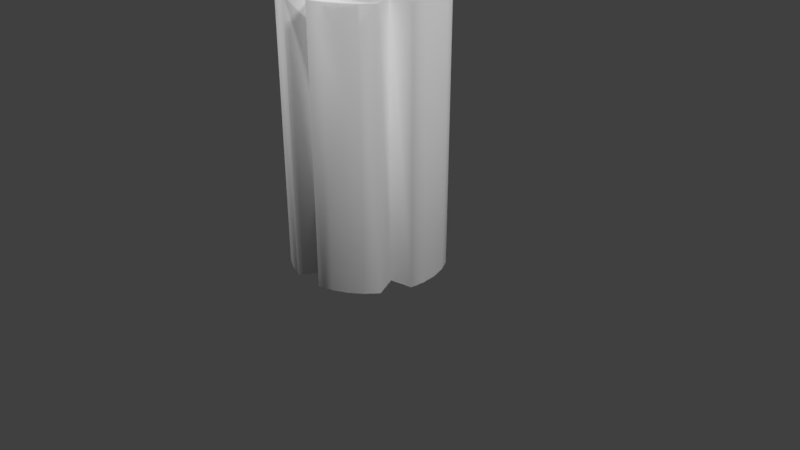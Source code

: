 # Source: ComTower.blend  (saved by Blender 2.78.0; exported with 4.5.12 LTS)
import bpy
from mathutils import Matrix  # noqa: F401  (used for matrix-valued properties, if any)

bpy.ops.wm.read_factory_settings(use_empty=True)
scene = bpy.context.scene
scene.name = 'Scene'

# ---- collections
col_collection_1 = bpy.data.collections.new('Collection 1'); scene.collection.children.link(col_collection_1)

# ---- materials (node trees are filled in below, after node groups)
mat_comtowerwindows = bpy.data.materials.new('ComTowerWindows')
mat_comtowerwindows.alpha_threshold = 0.0
mat_comtowerwindows.use_transparent_shadow = False
mat_comtowerwindows.roughness = 0.5
mat_comtowerconcrete = bpy.data.materials.new('ComTowerConcrete')
mat_comtowerconcrete.alpha_threshold = 0.0
mat_comtowerconcrete.use_transparent_shadow = False
mat_comtowerconcrete.roughness = 0.5

# ---- material node trees

# ---- world
world_world = bpy.data.worlds.new('World'); scene.world = world_world
world_world.color = (0.05088, 0.05088, 0.05088)
world_world.use_sun_shadow = False
world_world.sun_shadow_jitter_overblur = 0.0
world_world.cycles.sampling_method = 'MANUAL'

# ---- cameras
cam_camera = bpy.data.cameras.new('Camera')
cam_camera.clip_end = 100.0
cam_camera.lens = 35.0
cam_camera.sensor_width = 32.0
cam_camera.sensor_height = 18.0
cam_camera.ortho_scale = 7.314
cam_camera.dof.focus_distance = 0.0
cam_camera.dof.aperture_fstop = 128.0

# ---- lights
light_sun_002 = bpy.data.lights.new('Sun.002', 'SUN')
light_sun_002.transmission_factor = 0.0
light_sun_002.angle = 0.1993
light_sun_002.energy = 1.0
light_sun_002.shadow_buffer_clip_start = 0.5
light_sun_002.shadow_soft_size = 0.1
light_sun_002.shadow_cascade_max_distance = 1000.0
light_sun_001 = bpy.data.lights.new('Sun.001', 'SUN')
light_sun_001.transmission_factor = 0.0
light_sun_001.angle = 0.1993
light_sun_001.energy = 1.0
light_sun_001.shadow_buffer_clip_start = 0.5
light_sun_001.shadow_soft_size = 0.1
light_sun_001.shadow_cascade_max_distance = 1000.0
light_sun = bpy.data.lights.new('Sun', 'SUN')
light_sun.transmission_factor = 0.0
light_sun.angle = 0.1993
light_sun.energy = 1.0
light_sun.shadow_buffer_clip_start = 0.5
light_sun.shadow_soft_size = 0.1
light_sun.shadow_cascade_max_distance = 1000.0

# ---- meshes
me_circle_006 = bpy.data.meshes.new('Circle.006')
me_circle_006.from_pydata([(0.0, 1.0, 0.0), (-0.7071, 0.7071, 0.0), (-1.0, -4.371e-08, 0.0), (-0.7071, -0.7071, 0.0), (8.742e-08, -1.0, 0.0), (0.7071, -0.7071, 0.0), (1.0, 1.192e-08, 0.0), (0.7071, 0.7071, 0.0), (-28.89, 48.36, 291.7), (-29.6, 48.06, 291.7), (-29.89, 47.36, 291.7), (-29.6, 46.65, 291.7), (-28.89, 46.36, 291.7), (-28.18, 46.65, 291.7), (-27.89, 47.36, 291.7), (-28.18, 48.06, 291.7)], [], [(4, 5, 13, 12), (2, 3, 11, 10), (0, 1, 9, 8), (7, 0, 8, 15), (5, 6, 14, 13), (3, 4, 12, 11), (1, 2, 10, 9), (6, 7, 15, 14)])
me_circle_006.use_remesh_preserve_volume = False
me_circle_006.use_remesh_preserve_attributes = False
me_circle_006.use_mirror_vertex_groups = False
me_circle_006.update()
me_circle_005 = bpy.data.meshes.new('Circle.005')
me_circle_005.from_pydata([(0.0, 1.0, 0.0), (-0.7071, 0.7071, 0.0), (-1.0, -4.371e-08, 0.0), (-0.7071, -0.7071, 0.0), (8.742e-08, -1.0, 0.0), (0.7071, -0.7071, 0.0), (1.0, 1.192e-08, 0.0), (0.7071, 0.7071, 0.0), (-28.89, 48.36, 291.7), (-29.6, 48.06, 291.7), (-29.89, 47.36, 291.7), (-29.6, 46.65, 291.7), (-28.89, 46.36, 291.7), (-28.18, 46.65, 291.7), (-27.89, 47.36, 291.7), (-28.18, 48.06, 291.7)], [], [(4, 5, 13, 12), (2, 3, 11, 10), (0, 1, 9, 8), (7, 0, 8, 15), (5, 6, 14, 13), (3, 4, 12, 11), (1, 2, 10, 9), (6, 7, 15, 14)])
me_circle_005.use_remesh_preserve_volume = False
me_circle_005.use_remesh_preserve_attributes = False
me_circle_005.use_mirror_vertex_groups = False
me_circle_005.update()
me_circle_004 = bpy.data.meshes.new('Circle.004')
me_circle_004.from_pydata([(0.0, 1.0, 0.0), (-0.7071, 0.7071, 0.0), (-1.0, -4.371e-08, 0.0), (-0.7071, -0.7071, 0.0), (8.742e-08, -1.0, 0.0), (0.7071, -0.7071, 0.0), (1.0, 1.192e-08, 0.0), (0.7071, 0.7071, 0.0), (-47.08, 4.765, 291.7), (-47.72, 4.499, 291.7), (-47.99, 3.857, 291.7), (-47.72, 3.214, 291.7), (-47.08, 2.948, 291.7), (-46.44, 3.214, 291.7), (-46.17, 3.857, 291.7), (-46.44, 4.499, 291.7)], [], [(4, 5, 13, 12), (2, 3, 11, 10), (0, 1, 9, 8), (7, 0, 8, 15), (5, 6, 14, 13), (3, 4, 12, 11), (1, 2, 10, 9), (6, 7, 15, 14)])
me_circle_004.use_remesh_preserve_volume = False
me_circle_004.use_remesh_preserve_attributes = False
me_circle_004.use_mirror_vertex_groups = False
me_circle_004.update()
me_circle_003 = bpy.data.meshes.new('Circle.003')
me_circle_003.from_pydata([(6.635e-09, 0.7774, -0.2474), (-0.5497, 0.5497, -0.2474), (-0.7774, -3.232e-08, -0.2474), (-0.5497, -0.5497, -0.2474), (7.459e-08, -0.7774, -0.2474), (0.5497, -0.5497, -0.2474), (0.7774, 1.093e-08, -0.2474), (0.5497, 0.5497, -0.2474), (3.016e-08, 0.297, -0.2474), (-0.21, 0.21, -0.2474), (-0.297, -1.529e-08, -0.2474), (-0.21, -0.21, -0.2474), (5.612e-08, -0.297, -0.2474), (0.21, -0.21, -0.2474), (0.297, 1.231e-09, -0.2474), (0.21, 0.21, -0.2474), (3.766e-08, 0.1439, 9.556), (-0.1017, 0.1017, 9.556), (-0.1439, -9.328e-09, 9.556), (-0.1017, -0.1017, 9.556), (5.024e-08, -0.1439, 9.556), (0.1017, -0.1017, 9.556), (0.1439, -1.325e-09, 9.556), (0.1017, 0.1017, 9.556)], [], [(7, 0, 8, 15), (5, 6, 14, 13), (3, 4, 12, 11), (1, 2, 10, 9), (6, 7, 15, 14), (4, 5, 13, 12), (2, 3, 11, 10), (0, 1, 9, 8), (10, 11, 19, 18), (8, 9, 17, 16), (15, 8, 16, 23), (13, 14, 22, 21), (11, 12, 20, 19), (9, 10, 18, 17), (14, 15, 23, 22), (12, 13, 21, 20), (17, 18, 19, 20, 21, 22, 23, 16)])
me_circle_003.use_remesh_preserve_volume = False
me_circle_003.use_remesh_preserve_attributes = False
me_circle_003.use_mirror_vertex_groups = False
me_circle_003.update()
me_circle_002 = bpy.data.meshes.new('Circle.002')
me_circle_002.from_pydata([(0.0, 1.0, 0.0), (-0.7071, 0.7071, 0.0), (-1.0, -4.371e-08, 0.0), (-0.7071, -0.7071, 0.0), (8.742e-08, -1.0, 0.0), (0.7071, -0.7071, 0.0), (1.0, 1.192e-08, 0.0), (0.7071, 0.7071, 0.0), (6.635e-09, 0.7774, 15.88), (-0.5497, 0.5497, 15.88), (-0.7774, -3.232e-08, 15.88), (-0.5497, -0.5497, 15.88), (7.459e-08, -0.7774, 15.88), (0.5497, -0.5497, 15.88), (0.7774, 1.093e-08, 15.88), (0.5497, 0.5497, 15.88), (1.848e-08, 0.5356, 15.88), (-0.3787, 0.3787, 15.88), (-0.5356, -2.459e-08, 15.88), (-0.3787, -0.3787, 15.88), (6.53e-08, -0.5356, 15.88), (0.3787, -0.3787, 15.88), (0.5356, 5.212e-09, 15.88), (0.3787, 0.3787, 15.88), (3.766e-08, 0.1439, 25.69), (-0.1017, 0.1017, 25.69), (-0.1439, -9.328e-09, 25.69), (-0.1017, -0.1017, 25.69), (5.024e-08, -0.1439, 25.69), (0.1017, -0.1017, 25.69), (0.1439, -1.325e-09, 25.69), (0.1017, 0.1017, 25.69)], [], [(4, 5, 13, 12), (2, 3, 11, 10), (0, 1, 9, 8), (7, 0, 8, 15), (5, 6, 14, 13), (3, 4, 12, 11), (1, 2, 10, 9), (6, 7, 15, 14), (15, 8, 16, 23), (13, 14, 22, 21), (11, 12, 20, 19), (9, 10, 18, 17), (14, 15, 23, 22), (12, 13, 21, 20), (10, 11, 19, 18), (8, 9, 17, 16), (18, 19, 27, 26), (16, 17, 25, 24), (23, 16, 24, 31), (21, 22, 30, 29), (19, 20, 28, 27), (17, 18, 26, 25), (22, 23, 31, 30), (20, 21, 29, 28), (25, 26, 27, 28, 29, 30, 31, 24)])
me_circle_002.use_remesh_preserve_volume = False
me_circle_002.use_remesh_preserve_attributes = False
me_circle_002.use_mirror_vertex_groups = False
me_circle_002.update()
me_circle = bpy.data.meshes.new('Circle')
me_circle.from_pydata([(0.0, 1.0, 0.0), (-0.1951, 0.9808, 0.0), (-0.3827, 0.9239, 0.0), (-0.5556, 0.8315, 0.0), (-0.5216, 0.555, 0.0), (-0.8315, 0.5556, 0.0), (-0.9239, 0.3827, 0.0), (-0.9808, 0.1951, 0.0), (-1.0, 7.55e-08, 0.0), (-0.9808, -0.1951, 0.0), (-0.683, -0.2564, 0.0), (-0.8315, -0.5556, 0.0), (-0.7071, -0.7071, 0.0), (-0.5556, -0.8315, 0.0), (-0.3827, -0.9239, 0.0), (-0.1951, -0.9808, 0.0), (0.004875, -0.716, 0.0), (0.1951, -0.9808, 0.0), (0.3827, -0.9239, 0.0), (0.5556, -0.8315, 0.0), (0.7071, -0.7071, 0.0), (0.8315, -0.5556, 0.0), (0.6927, -0.2564, 0.0), (0.9808, -0.1951, 0.0), (1.0, 9.656e-07, 0.0), (0.9808, 0.1951, 0.0), (0.9239, 0.3827, 0.0), (0.8315, 0.5556, 0.0), (0.5313, 0.555, 0.0), (0.5556, 0.8315, 0.0), (0.2898, 0.7164, 0.0), (0.1951, 0.9808, 0.0), (0.0, 1.0, 3.404), (-0.1951, 0.9808, 3.404), (-0.3827, 0.9239, 3.404), (-0.5556, 0.8315, 3.404), (-0.5216, 0.555, 3.404), (-0.8315, 0.5556, 3.404), (-0.9239, 0.3827, 3.404), (-0.9808, 0.1951, 3.404), (-1.0, 7.55e-08, 3.404), (-0.9808, -0.1951, 3.404), (-0.683, -0.2564, 3.404), (-0.8315, -0.5556, 3.404), (-0.7071, -0.7071, 3.404), (-0.5556, -0.8315, 3.404), (-0.3827, -0.9239, 3.404), (-0.1951, -0.9808, 3.404), (0.004875, -0.716, 3.404), (0.1951, -0.9808, 3.404), (0.3827, -0.9239, 3.404), (0.5556, -0.8315, 3.404), (0.7071, -0.7071, 3.404), (0.8315, -0.5556, 3.404), (0.6927, -0.2564, 3.404), (0.9808, -0.1951, 3.404), (1.0, 9.656e-07, 3.404), (0.9808, 0.1951, 3.404), (0.9239, 0.3827, 3.404), (0.8315, 0.5556, 3.404), (0.5313, 0.555, 3.404), (0.5556, 0.8315, 3.404), (0.2898, 0.7164, 3.404), (0.1951, 0.9808, 3.404), (0.04472, 0.781, 3.409), (-0.09521, 0.781, 3.409), (-0.2298, 0.7729, 3.409), (-0.2944, 0.6118, 3.409), (-0.3394, 0.4882, 3.409), (-0.4607, 0.4455, 3.409), (-0.6179, 0.3847, 3.409), (-0.6587, 0.2502, 3.409), (-0.6725, 0.1102, 3.409), (-0.5507, -0.007146, 3.409), (-0.4552, -0.09372, 3.409), (-0.4607, -0.2245, 3.409), (-0.4624, -0.3969, 3.409), (-0.3538, -0.4861, 3.409), (-0.2298, -0.5524, 3.409), (-0.077, -0.4809, 3.409), (0.03817, -0.4234, 3.409), (0.1583, -0.4809, 3.409), (0.3192, -0.5524, 3.409), (0.4432, -0.4861, 3.409), (0.5519, -0.3969, 3.409), (0.542, -0.2245, 3.409), (0.5315, -0.09372, 3.409), (0.632, -0.007146, 3.409), (0.762, 0.1102, 3.409), (0.7482, 0.2502, 3.409), (0.7074, 0.3847, 3.409), (0.542, 0.4455, 3.409), (0.4158, 0.4882, 3.409), (0.3756, 0.6118, 3.409), (0.2425, 0.604, 3.409), (0.1583, 0.781, 3.409), (-0.0003578, 0.9522, 5.463), (-0.1174, 0.9522, 5.463), (-0.2298, 0.781, 5.463), (-0.2944, 0.6118, 5.463), (-0.3394, 0.4882, 5.463), (-0.4607, 0.4455, 5.463), (-0.6179, 0.3847, 5.463), (-0.6587, 0.2502, 5.463), (-0.6725, 0.1102, 5.463), (-0.5507, -0.007146, 5.463), (-0.4552, -0.09372, 5.463), (-0.4396, -0.2097, 5.463), (-0.4624, -0.3969, 5.463), (-0.3538, -0.4861, 5.463), (-0.2298, -0.5524, 5.463), (-0.07263, -0.4539, 5.463), (0.03817, -0.4234, 5.463), (0.1583, -0.4809, 5.463), (0.3192, -0.5524, 5.463), (0.4432, -0.4861, 5.463), (0.5519, -0.3969, 5.463), (0.542, -0.2245, 5.463), (0.5315, -0.09372, 5.463), (0.632, -0.007146, 5.463), (0.762, 0.1102, 5.463), (0.7482, 0.2502, 5.463), (0.7074, 0.3847, 5.463), (0.542, 0.4455, 5.463), (0.4158, 0.4882, 5.463), (0.2918, 0.763, 5.463), (0.1868, 0.9522, 5.463), (0.1083, 0.9522, 5.463), (-0.04733, 0.5096, 5.463), (-0.1448, 0.5, 5.463), (-0.2385, 0.4716, 5.463), (-0.2512, 0.3582, 5.463), (-0.2934, 0.299, 5.463), (-0.3596, 0.2499, 5.463), (-0.509, 0.2012, 5.463), (-0.5374, 0.1074, 5.463), (-0.547, 0.009957, 5.463), (-0.4182, -0.04483, 5.463), (-0.3741, -0.1064, 5.463), (-0.3596, -0.1864, 5.463), (-0.4007, -0.3434, 5.463), (-0.3249, -0.4055, 5.463), (-0.2385, -0.4517, 5.463), (-0.1097, -0.3533, 5.463), (-0.03036, -0.3361, 5.463), (0.0435, -0.3533, 5.463), (0.1439, -0.4517, 5.463), (0.2303, -0.4055, 5.463), (0.306, -0.3434, 5.463), (0.2934, -0.1864, 5.463), (0.3134, -0.1064, 5.463), (0.352, -0.04483, 5.463), (0.4524, 0.009957, 5.463), (0.4428, 0.1074, 5.463), (0.4143, 0.2012, 5.463), (0.2934, 0.2499, 5.463), (0.2327, 0.299, 5.463), (0.185, 0.3582, 5.463), (0.112, 0.3797, 5.463), (0.0435, 0.4169, 5.463), (-0.04009, 0.4663, 6.995), (-0.1448, 0.5, 6.995), (-0.2325, 0.4631, 6.995), (-0.2512, 0.3582, 6.995), (-0.2934, 0.299, 6.995), (-0.3596, 0.2499, 6.995), (-0.509, 0.2012, 6.995), (-0.5374, 0.1074, 6.995), (-0.547, 0.009957, 6.995), (-0.4182, -0.04483, 6.995), (-0.3741, -0.1064, 6.995), (-0.3596, -0.1864, 6.995), (-0.4007, -0.3434, 6.995), (-0.3249, -0.4055, 6.995), (-0.2385, -0.4517, 6.995), (-0.1097, -0.3533, 6.995), (-0.03036, -0.3361, 6.995), (0.0435, -0.3533, 6.995), (0.1439, -0.4517, 6.995), (0.2303, -0.4055, 6.995), (0.306, -0.3434, 6.995), (0.2934, -0.1864, 6.995), (0.3134, -0.1064, 6.995), (0.352, -0.04483, 6.995), (0.4524, 0.009957, 6.995), (0.4428, 0.1074, 6.995), (0.4143, 0.2012, 6.995), (0.2934, 0.2499, 6.995), (0.2327, 0.299, 6.995), (0.185, 0.3582, 6.995), (0.112, 0.3797, 6.995), (0.0435, 0.4169, 6.995), (-0.06277, 0.3394, 6.995), (-0.1364, 0.3777, 6.995), (-0.1579, 0.3205, 6.995), (-0.1872, 0.286, 6.995), (-0.2178, 0.2542, 6.995), (-0.2515, 0.2217, 6.995), (-0.2924, 0.186, 6.995), (-0.3694, 0.1447, 6.995), (-0.3113, 0.0909, 6.995), (-0.2863, 0.04671, 6.995), (-0.2674, 0.005094, 6.995), (-0.2515, -0.03732, 6.995), (-0.2385, -0.08483, 6.995), (-0.2433, -0.1597, 6.995), (-0.1579, -0.1387, 6.995), (-0.1032, -0.1364, 6.995), (-0.0562, -0.136, 6.995), (-0.01221, -0.1364, 6.995), (0.03234, -0.1387, 6.995), (0.08617, -0.1597, 6.995), (0.113, -0.08483, 6.995), (0.1361, -0.03732, 6.995), (0.155, 0.005094, 6.995), (0.1709, 0.04671, 6.995), (0.1858, 0.0909, 6.995), (0.2123, 0.1447, 6.995), (0.1668, 0.186, 6.995), (0.1361, 0.2217, 6.995), (0.1054, 0.2542, 6.995), (0.07182, 0.286, 6.995), (0.03127, 0.3038, 6.995), (-0.01221, 0.3208, 6.995), (-0.06277, 0.3394, 8.374), (-0.1364, 0.3777, 8.374), (-0.1579, 0.3205, 8.374), (-0.1872, 0.286, 8.374), (-0.2178, 0.2542, 8.374), (-0.2515, 0.2217, 8.374), (-0.2924, 0.186, 8.374), (-0.3694, 0.1447, 8.374), (-0.3113, 0.0909, 8.374), (-0.2863, 0.04671, 8.374), (-0.2674, 0.005094, 8.374), (-0.2515, -0.03732, 8.374), (-0.2385, -0.08483, 8.374), (-0.2433, -0.1597, 8.374), (-0.1579, -0.1387, 8.374), (-0.1032, -0.1364, 8.374), (-0.0562, -0.136, 8.374), (-0.01221, -0.1364, 8.374), (0.03234, -0.1387, 8.374), (0.08617, -0.1597, 8.374), (0.113, -0.08483, 8.374), (0.1361, -0.03732, 8.374), (0.155, 0.005094, 8.374), (0.1709, 0.04671, 8.374), (0.1858, 0.0909, 8.374), (0.2123, 0.1447, 8.374), (0.1668, 0.186, 8.374), (0.1361, 0.2217, 8.374), (0.1054, 0.2542, 8.374), (0.07182, 0.286, 8.374), (0.03127, 0.3038, 8.374), (-0.01221, 0.3208, 8.374), (-0.06278, 0.3127, 8.374), (-0.1286, 0.3469, 8.374), (-0.1477, 0.2959, 8.374), (-0.1739, 0.2651, 8.374), (-0.2013, 0.2367, 8.374), (-0.2313, 0.2076, 8.374), (-0.2678, 0.1757, 8.374), (-0.3366, 0.1389, 8.374), (-0.2847, 0.09081, 8.374), (-0.2624, 0.05135, 8.374), (-0.2455, 0.01418, 8.374), (-0.2313, -0.02369, 8.374), (-0.2197, -0.06612, 8.374), (-0.224, -0.133, 8.374), (-0.1477, -0.1142, 8.374), (-0.09886, -0.1122, 8.374), (-0.05692, -0.1118, 8.374), (-0.01763, -0.1122, 8.374), (0.02215, -0.1142, 8.374), (0.07023, -0.133, 8.374), (0.09415, -0.06612, 8.374), (0.1148, -0.02369, 8.374), (0.1317, 0.01418, 8.374), (0.1459, 0.05135, 8.374), (0.1592, 0.09081, 8.374), (0.1828, 0.1389, 8.374), (0.1423, 0.1757, 8.374), (0.1148, 0.2076, 8.374), (0.08743, 0.2367, 8.374), (0.05741, 0.2651, 8.374), (0.0212, 0.2809, 8.374), (-0.01763, 0.2961, 8.374), (-0.06278, 0.3127, 8.354), (-0.1286, 0.3469, 8.354), (-0.1477, 0.2959, 8.354), (-0.1739, 0.2651, 8.354), (-0.2013, 0.2367, 8.354), (-0.2313, 0.2076, 8.354), (-0.2678, 0.1757, 8.354), (-0.3366, 0.1389, 8.354), (-0.2847, 0.09081, 8.354), (-0.2624, 0.05135, 8.354), (-0.2455, 0.01418, 8.354), (-0.2313, -0.02369, 8.354), (-0.2197, -0.06612, 8.354), (-0.224, -0.133, 8.354), (-0.1477, -0.1142, 8.354), (-0.09886, -0.1122, 8.354), (-0.05692, -0.1118, 8.354), (-0.01763, -0.1122, 8.354), (0.02215, -0.1142, 8.354), (0.07023, -0.133, 8.354), (0.09415, -0.06612, 8.354), (0.1148, -0.02369, 8.354), (0.1317, 0.01418, 8.354), (0.1459, 0.05135, 8.354), (0.1592, 0.09081, 8.354), (0.1828, 0.1389, 8.354), (0.1423, 0.1757, 8.354), (0.1148, 0.2076, 8.354), (0.08743, 0.2367, 8.354), (0.05741, 0.2651, 8.354), (0.0212, 0.2809, 8.354), (-0.01763, 0.2961, 8.354), (-0.6762, -0.6679, 3.405), (-0.53, -0.7878, 3.405), (0.8965, 0.3829, 3.405), (0.7948, 0.5416, 3.405), (-0.3633, -0.8769, 3.405), (0.005658, 0.9782, 3.405), (-0.1825, 0.9596, 3.405), (0.5167, 0.5466, 3.405), (-0.1801, -0.9175, 3.405), (-0.3633, 0.9048, 3.405), (0.5328, 0.8037, 3.405), (0.009088, -0.679, 3.405), (-0.5225, 0.8037, 3.405), (0.2838, 0.7022, 3.405), (0.1904, -0.9175, 3.405), (-0.4985, 0.5466, 3.405), (0.1904, 0.9455, 3.405), (0.3747, -0.8769, 3.405), (-0.7846, 0.5416, 3.405), (0.5414, -0.7878, 3.405), (-0.8852, 0.3829, 3.405), (0.6875, -0.6679, 3.405), (-0.94, 0.2021, 3.405), (0.7948, -0.5137, 3.405), (-0.9586, 0.01395, 3.405), (0.6723, -0.2358, 3.405), (-0.9264, -0.1713, 3.405), (0.9367, -0.1713, 3.405), (-0.6542, -0.2358, 3.405), (0.9699, 0.01395, 3.405), (-0.7846, -0.5137, 3.405), (0.9514, 0.2021, 3.405), (-0.09975, 0.797, 3.381), (0.03553, 0.8103, 3.381), (-0.2298, 0.7575, 3.381), (-0.2923, 0.6018, 3.381), (-0.3359, 0.4823, 3.381), (-0.4531, 0.441, 3.381), (-0.6051, 0.3822, 3.381), (-0.6446, 0.2522, 3.381), (-0.6579, 0.1169, 3.381), (-0.5402, 0.003386, 3.381), (-0.4478, -0.08031, 3.381), (-0.4531, -0.2068, 3.381), (-0.4548, -0.3734, 3.381), (-0.3497, -0.4597, 3.381), (-0.2298, -0.5238, 3.381), (-0.08214, -0.4546, 3.381), (0.0292, -0.399, 3.381), (0.1453, -0.4546, 3.381), (0.3009, -0.5238, 3.381), (0.4208, -0.4597, 3.381), (0.5258, -0.3734, 3.381), (0.5163, -0.2068, 3.381), (0.5062, -0.08031, 3.381), (0.6033, 0.003386, 3.381), (0.7289, 0.1169, 3.381), (0.7156, 0.2522, 3.381), (0.6762, 0.3822, 3.381), (0.5163, 0.441, 3.381), (0.3943, 0.4823, 3.381), (0.3554, 0.6018, 3.381), (0.2268, 0.5942, 3.381), (0.1453, 0.6889, 3.381), (-0.6614, -0.6354, 3.377), (0.859, 0.3805, 3.377), (-0.002233, 0.956, 3.377), (-0.5201, -0.7513, 3.377), (0.7607, 0.534, 3.377), (-0.359, -0.8375, 3.377), (-0.1841, 0.9381, 3.377), (0.4919, 0.5387, 3.377), (-0.1819, -0.8768, 3.377), (-0.359, 0.885, 3.377), (0.5074, 0.7873, 3.377), (0.001083, -0.6461, 3.377), (-0.5129, 0.7873, 3.377), (0.2667, 0.6892, 3.377), (0.1764, -0.8768, 3.377), (-0.4897, 0.5387, 3.377), (0.1764, 0.9244, 3.377), (0.3545, -0.8375, 3.377), (-0.7662, 0.534, 3.377), (0.5157, -0.7513, 3.377), (-0.8635, 0.3805, 3.377), (0.6569, -0.6354, 3.377), (-0.9165, 0.2056, 3.377), (0.7607, -0.4863, 3.377), (-0.9344, 0.02378, 3.377), (0.6423, -0.2177, 3.377), (-0.9033, -0.1553, 3.377), (0.8979, -0.1553, 3.377), (-0.6401, -0.2177, 3.377), (0.93, 0.02378, 3.377), (-0.7662, -0.4863, 3.377), (0.9121, 0.2056, 3.377), (-0.2345, 0.6124, 5.463), (-0.0003578, 0.5296, 5.463), (0.2918, 0.5783, 5.463), (0.1868, 0.5296, 5.463), (-0.1174, 0.5296, 5.463), (0.1083, 0.5296, 5.463), (-0.1174, 0.9713, 5.486), (-0.0003578, 0.9713, 5.486), (-0.2298, 0.8, 5.486), (0.1868, 0.9713, 5.486), (0.2918, 0.782, 5.486), (0.1083, 0.9713, 5.486), (-0.1174, 0.5486, 5.486), (-0.2345, 0.6314, 5.486), (0.2918, 0.5973, 5.486), (0.1868, 0.5486, 5.486), (0.1083, 0.5486, 5.486), (-0.0003578, 0.5486, 5.486)], [], [(5, 37, 36, 4), (0, 32, 63, 31), (19, 51, 50, 18), (6, 38, 37, 5), (20, 52, 51, 19), (7, 39, 38, 6), (21, 53, 52, 20), (8, 40, 39, 7), (22, 54, 53, 21), (9, 41, 40, 8), (23, 55, 54, 22), (10, 42, 41, 9), (24, 56, 55, 23), (11, 43, 42, 10), (25, 57, 56, 24), (12, 44, 43, 11), (26, 58, 57, 25), (13, 45, 44, 12), (27, 59, 58, 26), (14, 46, 45, 13), (1, 33, 32, 0), (28, 60, 59, 27), (15, 47, 46, 14), (2, 34, 33, 1), (29, 61, 60, 28), (16, 48, 47, 15), (3, 35, 34, 2), (30, 62, 61, 29), (17, 49, 48, 16), (4, 36, 35, 3), (31, 63, 62, 30), (18, 50, 49, 17), (87, 375, 376, 88), (350, 414, 412, 348), (324, 389, 387, 321), (86, 374, 375, 87), (351, 415, 413, 349), (326, 390, 386, 325), (85, 373, 374, 86), (320, 384, 414, 350), (327, 391, 388, 323), (84, 372, 373, 85), (322, 385, 415, 351), (328, 392, 389, 324), (83, 371, 372, 84), (329, 393, 390, 326), (82, 370, 371, 83), (330, 394, 391, 327), (81, 369, 370, 82), (331, 395, 392, 328), (80, 368, 369, 81), (332, 396, 393, 329), (79, 367, 368, 80), (333, 397, 394, 330), (78, 366, 367, 79), (334, 398, 395, 331), (77, 365, 366, 78), (335, 399, 396, 332), (76, 364, 365, 77), (336, 400, 397, 333), (75, 363, 364, 76), (337, 401, 398, 334), (74, 362, 363, 75), (338, 402, 399, 335), (80, 112, 111, 79), (67, 99, 98, 66), (94, 126, 125, 93), (81, 113, 112, 80), (68, 100, 99, 67), (95, 127, 126, 94), (82, 114, 113, 81), (69, 101, 100, 68), (64, 96, 127, 95), (83, 115, 114, 82), (70, 102, 101, 69), (84, 116, 115, 83), (71, 103, 102, 70), (85, 117, 116, 84), (72, 104, 103, 71), (86, 118, 117, 85), (73, 105, 104, 72), (87, 119, 118, 86), (74, 106, 105, 73), (88, 120, 119, 87), (75, 107, 106, 74), (89, 121, 120, 88), (76, 108, 107, 75), (90, 122, 121, 89), (77, 109, 108, 76), (91, 123, 122, 90), (78, 110, 109, 77), (65, 97, 96, 64), (92, 124, 123, 91), (79, 111, 110, 78), (66, 98, 97, 65), (93, 125, 124, 92), (115, 147, 146, 114), (102, 134, 133, 101), (116, 148, 147, 115), (103, 135, 134, 102), (117, 149, 148, 116), (104, 136, 135, 103), (118, 150, 149, 117), (105, 137, 136, 104), (119, 151, 150, 118), (106, 138, 137, 105), (120, 152, 151, 119), (107, 139, 138, 106), (121, 153, 152, 120), (108, 140, 139, 107), (122, 154, 153, 121), (109, 141, 140, 108), (123, 155, 154, 122), (110, 142, 141, 109), (127, 427, 425, 126), (124, 156, 155, 123), (111, 143, 142, 110), (125, 426, 430, 418), (125, 418, 124), (112, 144, 143, 111), (99, 131, 130, 416, 98), (417, 433, 428, 420), (113, 145, 144, 112), (100, 132, 131, 99), (126, 425, 426, 125), (114, 146, 145, 113), (101, 133, 132, 100), (421, 432, 433, 417), (150, 182, 181, 149), (137, 169, 168, 136), (151, 183, 182, 150), (138, 170, 169, 137), (152, 184, 183, 151), (139, 171, 170, 138), (153, 185, 184, 152), (140, 172, 171, 139), (154, 186, 185, 153), (141, 173, 172, 140), (155, 187, 186, 154), (142, 174, 173, 141), (129, 161, 160, 128), (156, 188, 187, 155), (143, 175, 174, 142), (130, 162, 161, 129), (157, 189, 188, 156), (144, 176, 175, 143), (131, 163, 162, 130), (158, 190, 189, 157), (145, 177, 176, 144), (132, 164, 163, 131), (159, 191, 190, 158), (146, 178, 177, 145), (133, 165, 164, 132), (128, 160, 191, 159), (147, 179, 178, 146), (134, 166, 165, 133), (148, 180, 179, 147), (135, 167, 166, 134), (149, 181, 180, 148), (136, 168, 167, 135), (185, 217, 216, 184), (172, 204, 203, 171), (186, 218, 217, 185), (173, 205, 204, 172), (187, 219, 218, 186), (174, 206, 205, 173), (161, 193, 192, 160), (188, 220, 219, 187), (175, 207, 206, 174), (162, 194, 193, 161), (189, 221, 220, 188), (176, 208, 207, 175), (163, 195, 194, 162), (190, 222, 221, 189), (177, 209, 208, 176), (164, 196, 195, 163), (191, 223, 222, 190), (178, 210, 209, 177), (165, 197, 196, 164), (160, 192, 223, 191), (179, 211, 210, 178), (166, 198, 197, 165), (180, 212, 211, 179), (167, 199, 198, 166), (181, 213, 212, 180), (168, 200, 199, 167), (182, 214, 213, 181), (169, 201, 200, 168), (183, 215, 214, 182), (170, 202, 201, 169), (184, 216, 215, 183), (171, 203, 202, 170), (220, 252, 251, 219), (207, 239, 238, 206), (194, 226, 225, 193), (221, 253, 252, 220), (208, 240, 239, 207), (195, 227, 226, 194), (222, 254, 253, 221), (209, 241, 240, 208), (196, 228, 227, 195), (223, 255, 254, 222), (210, 242, 241, 209), (197, 229, 228, 196), (192, 224, 255, 223), (211, 243, 242, 210), (198, 230, 229, 197), (212, 244, 243, 211), (199, 231, 230, 198), (213, 245, 244, 212), (200, 232, 231, 199), (214, 246, 245, 213), (201, 233, 232, 200), (215, 247, 246, 214), (202, 234, 233, 201), (216, 248, 247, 215), (203, 235, 234, 202), (217, 249, 248, 216), (204, 236, 235, 203), (218, 250, 249, 217), (205, 237, 236, 204), (219, 251, 250, 218), (206, 238, 237, 205), (193, 225, 224, 192), (255, 287, 286, 254), (277, 309, 308, 276), (242, 274, 273, 241), (229, 261, 260, 228), (224, 256, 287, 255), (243, 275, 274, 242), (230, 262, 261, 229), (244, 276, 275, 243), (231, 263, 262, 230), (245, 277, 276, 244), (232, 264, 263, 231), (246, 278, 277, 245), (233, 265, 264, 232), (247, 279, 278, 246), (234, 266, 265, 233), (248, 280, 279, 247), (235, 267, 266, 234), (249, 281, 280, 248), (236, 268, 267, 235), (250, 282, 281, 249), (237, 269, 268, 236), (251, 283, 282, 250), (238, 270, 269, 237), (225, 257, 256, 224), (252, 284, 283, 251), (239, 271, 270, 238), (226, 258, 257, 225), (253, 285, 284, 252), (240, 272, 271, 239), (227, 259, 258, 226), (254, 286, 285, 253), (241, 273, 272, 240), (228, 260, 259, 227), (289, 290, 291, 292, 293, 294, 295, 296, 297, 298, 299, 300, 301, 302, 303, 304, 305, 306, 307, 308, 309, 310, 311, 312, 313, 314, 315, 316, 317, 318, 319, 288), (264, 296, 295, 263), (278, 310, 309, 277), (265, 297, 296, 264), (279, 311, 310, 278), (266, 298, 297, 265), (280, 312, 311, 279), (267, 299, 298, 266), (281, 313, 312, 280), (268, 300, 299, 267), (282, 314, 313, 281), (269, 301, 300, 268), (283, 315, 314, 282), (270, 302, 301, 269), (257, 289, 288, 256), (284, 316, 315, 283), (271, 303, 302, 270), (258, 290, 289, 257), (285, 317, 316, 284), (272, 304, 303, 271), (259, 291, 290, 258), (286, 318, 317, 285), (273, 305, 304, 272), (260, 292, 291, 259), (287, 319, 318, 286), (274, 306, 305, 273), (261, 293, 292, 260), (256, 288, 319, 287), (275, 307, 306, 274), (262, 294, 293, 261), (276, 308, 307, 275), (263, 295, 294, 262), (58, 322, 351, 57), (44, 320, 350, 43), (57, 351, 349, 56), (43, 350, 348, 42), (56, 349, 347, 55), (42, 348, 346, 41), (55, 347, 345, 54), (41, 346, 344, 40), (54, 345, 343, 53), (40, 344, 342, 39), (53, 343, 341, 52), (39, 342, 340, 38), (52, 341, 339, 51), (38, 340, 338, 37), (51, 339, 337, 50), (32, 325, 336, 63), (37, 338, 335, 36), (50, 337, 334, 49), (63, 336, 333, 62), (36, 335, 332, 35), (49, 334, 331, 48), (62, 333, 330, 61), (35, 332, 329, 34), (48, 331, 328, 47), (61, 330, 327, 60), (34, 329, 326, 33), (47, 328, 324, 46), (60, 327, 323, 59), (33, 326, 325, 32), (46, 324, 321, 45), (59, 323, 322, 58), (45, 321, 320, 44), (387, 365, 364, 384), (388, 379, 378, 385), (389, 366, 365, 387), (390, 352, 353, 386), (391, 380, 379, 388), (392, 367, 366, 389), (393, 354, 352, 390), (394, 381, 380, 391), (395, 368, 367, 392), (396, 355, 354, 393), (397, 382, 381, 394), (398, 369, 368, 395), (399, 356, 355, 396), (400, 383, 382, 397), (401, 370, 369, 398), (402, 357, 356, 399), (386, 353, 383, 400), (403, 371, 370, 401), (404, 358, 357, 402), (405, 372, 371, 403), (406, 359, 358, 404), (407, 373, 372, 405), (408, 360, 359, 406), (409, 374, 373, 407), (410, 361, 360, 408), (411, 375, 374, 409), (412, 362, 361, 410), (413, 376, 375, 411), (414, 363, 362, 412), (415, 377, 376, 413), (384, 364, 363, 414), (385, 378, 377, 415), (323, 388, 385, 322), (349, 413, 411, 347), (88, 376, 377, 89), (321, 387, 384, 320), (348, 412, 410, 346), (89, 377, 378, 90), (347, 411, 409, 345), (90, 378, 379, 91), (64, 353, 352, 65), (346, 410, 408, 344), (91, 379, 380, 92), (65, 352, 354, 66), (345, 409, 407, 343), (92, 380, 381, 93), (66, 354, 355, 67), (93, 381, 382, 94), (344, 408, 406, 342), (67, 355, 356, 68), (343, 407, 405, 341), (94, 382, 383, 95), (68, 356, 357, 69), (342, 406, 404, 340), (95, 383, 353, 64), (69, 357, 358, 70), (341, 405, 403, 339), (70, 358, 359, 71), (340, 404, 402, 338), (71, 359, 360, 72), (339, 403, 401, 337), (72, 360, 361, 73), (325, 386, 400, 336), (73, 361, 362, 74), (422, 428, 433, 423), (416, 130, 129, 420), (421, 159, 158, 419), (420, 129, 128, 417), (419, 158, 157, 418), (418, 157, 156, 124), (417, 128, 159, 421), (424, 429, 428, 422), (425, 431, 430, 426), (427, 432, 431, 425), (423, 433, 432, 427), (418, 430, 431, 419), (97, 422, 423, 96), (420, 428, 429, 416), (96, 423, 427, 127), (416, 429, 424, 98), (98, 424, 422, 97), (419, 431, 432, 421)])
me_circle.polygons.foreach_set('use_smooth', [1, 1, 1, 1, 1, 1, 1, 1, 1, 1, 1, 1, 1, 1, 1, 1, 1, 1, 1, 1, 1, 1, 1, 1, 1, 1, 1, 1, 1, 1, 1, 1, 1, 1, 1, 1, 1, 1, 1, 1, 1, 1, 1, 1, 1, 1, 1, 1, 1, 1, 1, 1, 1, 1, 1, 1, 1, 1, 1, 1, 1, 1, 1, 1, 1, 1, 1, 1, 1, 1, 1, 1, 1, 1, 1, 1, 1, 1, 1, 1, 1, 1, 1, 1, 1, 1, 1, 1, 1, 1, 1, 1, 1, 1, 1, 1, 0, 0, 0, 0, 0, 0, 0, 0, 0, 0, 0, 0, 0, 0, 0, 0, 0, 0, 0, 0, 0, 0, 0, 0, 0, 0, 0, 0, 0, 0, 0, 0, 1, 1, 1, 1, 1, 1, 1, 1, 1, 1, 1, 1, 1, 1, 1, 1, 1, 1, 1, 1, 1, 1, 1, 1, 1, 1, 1, 1, 1, 1, 1, 1, 0, 0, 0, 0, 0, 0, 0, 0, 0, 0, 0, 0, 0, 0, 0, 0, 0, 0, 0, 0, 0, 0, 0, 0, 0, 0, 0, 0, 0, 0, 0, 0, 1, 1, 1, 1, 1, 1, 1, 1, 1, 1, 1, 1, 1, 1, 1, 1, 1, 1, 1, 1, 1, 1, 1, 1, 1, 1, 1, 1, 1, 1, 1, 1, 0, 0, 0, 0, 0, 0, 0, 0, 0, 0, 0, 0, 0, 0, 0, 0, 0, 0, 0, 0, 0, 0, 0, 0, 0, 0, 0, 0, 0, 0, 0, 0, 0, 0, 0, 0, 0, 0, 0, 0, 0, 0, 0, 0, 0, 0, 0, 0, 0, 0, 0, 0, 0, 0, 0, 0, 0, 0, 0, 0, 0, 0, 0, 0, 0, 1, 1, 1, 1, 1, 1, 1, 1, 1, 1, 1, 1, 1, 1, 1, 1, 1, 1, 1, 1, 1, 1, 1, 1, 1, 1, 1, 1, 1, 1, 1, 1, 0, 0, 0, 0, 0, 0, 0, 0, 0, 0, 0, 0, 0, 0, 0, 0, 0, 0, 0, 0, 0, 0, 0, 0, 0, 0, 0, 0, 0, 0, 0, 0, 1, 1, 1, 1, 1, 1, 1, 1, 1, 1, 1, 1, 1, 1, 1, 1, 1, 1, 1, 1, 1, 1, 1, 1, 1, 1, 1, 1, 1, 1, 1, 1, 0, 0, 0, 0, 0, 0, 0, 0, 0, 0, 0, 0, 0, 0, 0, 0, 0, 0])
me_circle.polygons.foreach_set('material_index', [0, 0, 0, 0, 0, 0, 0, 0, 0, 0, 0, 0, 0, 0, 0, 0, 0, 0, 0, 0, 0, 0, 0, 0, 0, 0, 0, 0, 0, 0, 0, 0, 1, 1, 1, 1, 1, 1, 1, 1, 1, 1, 1, 1, 1, 1, 1, 1, 1, 1, 1, 1, 1, 1, 1, 1, 1, 1, 1, 1, 1, 1, 1, 1, 0, 1, 1, 0, 1, 1, 0, 0, 1, 0, 0, 0, 0, 0, 0, 0, 0, 0, 0, 0, 0, 0, 0, 0, 0, 0, 0, 1, 0, 0, 1, 1, 1, 1, 1, 1, 1, 1, 1, 1, 1, 1, 1, 1, 1, 1, 1, 1, 1, 1, 1, 1, 1, 1, 1, 1, 1, 1, 1, 1, 1, 1, 1, 1, 0, 0, 0, 0, 0, 0, 0, 0, 0, 0, 0, 0, 0, 0, 0, 0, 0, 0, 0, 0, 0, 0, 0, 0, 0, 0, 0, 0, 0, 0, 0, 0, 1, 1, 1, 1, 1, 1, 1, 1, 1, 1, 1, 1, 1, 1, 1, 1, 1, 1, 1, 1, 1, 1, 1, 1, 1, 1, 1, 1, 1, 1, 1, 1, 0, 0, 0, 0, 0, 0, 0, 0, 0, 0, 0, 0, 0, 0, 0, 0, 0, 0, 0, 0, 0, 0, 0, 0, 0, 0, 0, 0, 0, 0, 0, 0, 1, 1, 1, 1, 1, 1, 1, 1, 1, 1, 1, 1, 1, 1, 1, 1, 1, 1, 1, 1, 1, 1, 1, 1, 1, 1, 1, 1, 1, 1, 1, 1, 1, 1, 1, 1, 1, 1, 1, 1, 1, 1, 1, 1, 1, 1, 1, 1, 1, 1, 1, 1, 1, 1, 1, 1, 1, 1, 1, 1, 1, 1, 1, 1, 1, 1, 1, 1, 1, 1, 1, 1, 1, 1, 1, 1, 1, 1, 1, 1, 1, 1, 1, 1, 1, 1, 1, 1, 1, 1, 1, 1, 1, 1, 1, 1, 1, 1, 1, 1, 1, 1, 1, 1, 1, 1, 1, 1, 1, 1, 1, 1, 1, 1, 1, 1, 1, 1, 1, 1, 1, 1, 1, 1, 1, 1, 1, 1, 1, 1, 1, 1, 1, 1, 1, 1, 1, 1, 1, 1, 1, 1, 1, 1, 1, 1, 1, 1, 1, 1, 1, 1, 1, 1, 1, 1, 1, 1, 1, 1, 1, 1, 1, 1, 1, 1, 1, 1, 1, 1, 1, 1, 1, 1, 1, 1, 1, 1, 1])
_uv = me_circle.uv_layers.new(name='UVMap')
_uv.uv.foreach_set('vector', [3.69, 7.582, 3.69, -0.09204, 4.324, -0.1019, 4.324, 7.572, 0.4401, -7.764, 0.4401, -0.08981, 0.02753, -0.0853, 0.02753, -7.759, 1.498, -7.778, 1.498, -0.09809, 1.166, -0.09405, 1.166, -7.774, -1.192, -7.763, -1.192, -0.09626, -1.614, -0.09997, -1.614, -7.767, 1.876, -7.781, 1.876, -0.1011, 1.498, -0.09809, 1.498, -7.778, -0.7676, -7.765, -0.7676, -0.09776, -1.192, -0.09626, -1.192, -7.763, 2.285, -7.783, 2.285, -0.1029, 1.876, -0.1011, 1.876, -7.781, -0.3557, -7.771, -0.3557, -0.1044, -0.7676, -0.09776, -0.7676, -7.765, 4.826, -0.07417, 4.826, 7.6, 4.324, 7.578, 4.324, -0.09634, 0.02753, -7.783, 0.02753, -0.116, -0.3557, -0.1044, -0.3557, -7.771, 1.794, 7.587, 1.794, -0.09405, 2.285, -0.09382, 2.285, 7.587, 6.107, 7.581, 6.107, -0.1002, 6.74, -0.1001, 6.74, 7.581, 2.69, -7.781, 2.69, -0.1009, 2.285, -0.1029, 2.285, -7.783, -4.642, -3.309, -4.642, 4.358, -5.363, 4.353, -5.363, -3.314, 3.063, -7.778, 3.063, -0.09779, 2.69, -0.1009, 2.69, -7.781, -2.873, -7.783, -2.873, -0.102, -3.266, -0.1019, -3.266, -7.783, 3.388, -7.774, 3.388, -0.09363, 3.063, -0.09779, 3.063, -7.778, -2.457, -7.783, -2.457, -0.102, -2.873, -0.102, -2.873, -7.783, 4.936, -0.1088, 4.936, -7.783, 5.252, -7.77, 5.252, -0.09634, -2.031, -7.783, -2.031, -0.102, -2.457, -0.102, -2.457, -7.783, 0.8246, -7.772, 0.8246, -0.09773, 0.4401, -0.08981, 0.4401, -7.764, 4.324, -0.09915, 4.324, -7.773, 4.936, -7.783, 4.936, -0.1088, -1.614, -7.783, -1.614, -0.102, -2.031, -0.102, -2.031, -7.783, 1.166, -7.783, 1.166, -0.1088, 0.8246, -0.09773, 0.8246, -7.772, 5.824, -0.09539, 5.824, 7.585, 5.252, 7.582, 5.252, -0.09824, 6.806, -7.783, 6.806, -0.1029, 6.107, -0.1002, 6.107, -7.78, 5.569, -7.765, 5.569, -0.09824, 5.252, -0.116, 5.252, -7.783, 7.199, -0.1002, 7.199, 7.574, 6.74, 7.592, 6.74, -0.08155, 4.022, -7.783, 4.022, -0.102, 3.388, -0.1019, 3.388, -7.783, 6.107, -7.782, 6.107, -0.1155, 5.569, -0.09824, 5.569, -7.765, 7.645, -0.09394, 7.645, 7.586, 7.199, 7.58, 7.199, -0.1002, 4.324, -7.783, 4.324, -0.1019, 4.022, -0.102, 4.022, -7.783, -6.209, -3.248, -6.212, -3.311, -5.878, -3.313, -5.863, -3.251, -3.331, -1.193, -3.27, -1.12, -3.27, -0.4506, -3.331, -0.5007, -6.182, -3.591, -6.127, -3.661, -5.748, -3.542, -5.789, -3.467, -6.467, -3.246, -6.462, -3.309, -6.212, -3.311, -6.209, -3.248, -6.543, -7.41, -6.477, -7.353, -6.783, -7.092, -6.861, -7.14, -3.422, -3.011, -3.361, -2.991, -3.361, -2.648, -3.422, -2.655, -6.719, -3.248, -6.706, -3.311, -6.462, -3.309, -6.467, -3.246, -5.381, -3.426, -5.353, -3.501, -4.963, -3.572, -4.978, -3.499, 1.561, -0.044, 1.622, -0.0853, 1.622, 0.4559, 1.561, 0.5158, -7.054, -3.251, -7.03, -3.314, -6.706, -3.311, -6.719, -3.248, -6.182, -7.611, -6.127, -7.548, -6.477, -7.353, -6.543, -7.41, -6.525, -3.819, -6.459, -3.881, -6.127, -3.661, -6.182, -3.591, -7.325, -3.249, -7.292, -3.312, -7.03, -3.314, -7.054, -3.251, -3.422, -3.314, -3.36, -3.284, -3.361, -2.991, -3.422, -3.011, -7.564, -3.246, -7.522, -3.309, -7.292, -3.312, -7.325, -3.249, 1.62, 0.5158, 1.678, 0.5714, 1.678, 1.11, 1.62, 1.073, -2.264, 3.101, -2.315, 3.037, -1.947, 3.037, -1.883, 3.101, -6.449, -4.501, -6.386, -4.541, -6.459, -3.881, -6.525, -3.819, -2.552, 3.101, -2.594, 3.037, -2.315, 3.037, -2.264, 3.101, -3.331, -1.544, -3.269, -1.57, -3.266, -1.23, -3.327, -1.193, 1.538, 3.442, 1.586, 3.378, 1.792, 3.374, 1.752, 3.437, -4.581, 1.696, -4.642, 1.737, -4.642, 1.32, -4.581, 1.264, 1.265, 3.448, 1.322, 3.384, 1.586, 3.378, 1.538, 3.442, 1.62, 1.123, 1.561, 1.064, 1.561, 0.5158, 1.62, 0.5562, 0.9571, 8.008, 0.9762, 8.072, 0.6812, 8.072, 0.652, 8.008, -3.327, -2.056, -3.266, -2.064, -3.269, -1.57, -3.331, -1.544, 1.256, 8.008, 1.265, 8.072, 0.9762, 8.072, 0.9571, 8.008, -3.422, -2.252, -3.361, -2.258, -3.36, -1.83, -3.422, -1.809, -5.679, 6.018, -5.638, 6.082, -5.979, 6.087, -6.032, 6.023, -7.314, -4.769, -7.222, -4.8, -7.009, -4.453, -7.094, -4.41, -5.409, 6.014, -5.376, 6.078, -5.638, 6.082, -5.679, 6.018, 1.622, 1.714, 1.561, 1.67, 1.561, 1.123, 1.622, 1.149, 1.752, 3.437, 1.792, 8.071, 1.636, 8.075, 1.538, 3.442, 3.408, -1.533, 3.408, -1.549, 3.41, -1.549, 3.41, -1.533, 3.421, -1.549, 3.422, -1.533, 3.421, -1.533, 3.42, -1.549, -2.264, 3.101, -2.264, 7.735, -2.552, 7.735, -2.552, 3.101, 3.407, -1.533, 3.407, -1.549, 3.408, -1.549, 3.408, -1.533, 3.422, -1.549, 3.423, -1.533, 3.422, -1.533, 3.421, -1.549, -1.883, 3.101, -1.883, 7.735, -2.264, 7.735, -2.264, 3.101, 7.922, 4.537, 7.933, -0.09316, 8.15, -0.1002, 8.138, 4.53, 3.423, -1.549, 3.423, -1.533, 3.423, -1.533, 3.422, -1.549, -7.325, -3.249, -7.325, 1.385, -7.564, 1.388, -7.564, -3.246, 7.645, 4.547, 7.657, -0.08349, 7.933, -0.09316, 7.922, 4.537, -7.054, -3.251, -7.054, 1.383, -7.325, 1.385, -7.325, -3.249, 7.813, -3.156, 7.817, -7.782, 8.122, -7.783, 8.117, -3.157, -6.719, -3.248, -6.719, 1.385, -7.054, 1.383, -7.054, -3.251, 7.517, -3.152, 7.522, -7.778, 7.817, -7.782, 7.813, -3.156, -6.467, -3.246, -6.467, 1.388, -6.719, 1.385, -6.719, -3.248, 0.2993, 8.008, 0.2993, 3.374, 0.652, 3.374, 0.652, 8.008, -6.209, -3.248, -6.209, 1.386, -6.467, 1.388, -6.467, -3.246, 0.02813, 8.008, 0.02813, 3.374, 0.2993, 3.374, 0.2993, 8.008, -5.863, -3.251, -5.863, 1.383, -6.209, 1.386, -6.209, -3.248, -5.679, 6.018, -5.601, 1.394, -5.376, 1.388, -5.409, 6.014, -5.596, -3.248, -5.596, 1.385, -5.863, 1.383, -5.863, -3.251, -6.032, 6.023, -6.0, 1.397, -5.601, 1.394, -5.679, 6.018, -5.363, -3.245, -5.363, 1.388, -5.596, 1.385, -5.596, -3.248, 0.9571, 8.008, 0.9576, 3.374, 1.257, 3.374, 1.256, 8.008, 7.189, -7.717, 7.19, -3.087, 6.808, -3.087, 6.806, -7.717, 0.652, 8.008, 0.6525, 3.374, 0.9576, 3.374, 0.9571, 8.008, 3.423, -1.549, 3.424, -1.533, 3.423, -1.533, 3.423, -1.549, 7.478, -7.718, 7.479, -3.087, 7.19, -3.087, 7.189, -7.717, 1.538, 3.442, 1.636, 8.075, 1.306, 8.082, 1.265, 3.448, 3.41, -1.533, 3.41, -1.549, 3.411, -1.549, 3.41, -1.533, 3.391, -1.523, 3.391, -1.507, 3.39, -1.507, 3.39, -1.523, -3.397, -0.05601, -3.579, 0.4216, -3.779, 0.4956, -3.684, 0.05024, -3.549, 3.037, -3.685, 2.576, -3.388, 2.401, -3.222, 2.867, -3.095, -0.1019, -3.368, 0.3896, -3.579, 0.4216, -3.397, -0.05601, -3.825, 2.901, -3.877, 2.481, -3.685, 2.576, -3.549, 3.037, -2.833, 0.1764, -3.135, 0.6491, -3.368, 0.3896, -3.095, -0.1019, -4.07, 2.711, -4.047, 2.349, -3.877, 2.481, -3.825, 2.901, -2.638, 0.3924, -2.977, 0.7372, -3.135, 0.6491, -2.833, 0.1764, -4.08, 2.33, -3.947, 2.051, -4.047, 2.349, -4.07, 2.711, -2.352, 0.3562, -2.822, 0.7662, -2.977, 0.7372, -2.638, 0.3924, -4.079, 2.039, -3.981, 1.884, -3.947, 2.051, -4.08, 2.33, -1.974, 0.3177, -2.587, 0.682, -2.822, 0.7662, -2.352, 0.3562, -4.243, 1.837, -4.088, 1.739, -3.981, 1.884, -4.079, 2.039, -1.77, 0.5532, -2.445, 0.846, -2.587, 0.682, -1.974, 0.3177, -4.577, 1.59, -4.4, 1.569, -4.088, 1.739, -4.243, 1.837, -1.614, 0.8256, -2.336, 1.036, -2.445, 0.846, -1.77, 0.5532, -4.561, 1.274, -4.39, 1.348, -4.4, 1.569, -4.577, 1.59, -1.758, 1.194, -2.435, 1.312, -2.336, 1.036, -1.614, 0.8256, -4.486, 0.9661, -4.337, 1.134, -4.39, 1.348, -4.561, 1.274, -1.054, -0.03961, -1.068, -0.09376, -0.9078, -0.09626, -0.8938, -0.0421, -1.873, 1.469, -2.444, 1.487, -2.435, 1.312, -1.758, 1.194, -4.099, 0.8535, -3.991, 1.068, -4.337, 1.134, -4.486, 0.9661, 1.624, 1.163, 1.675, 1.123, 1.673, 1.506, 1.622, 1.546, -1.614, 2.093, -1.91, 1.813, -1.873, 1.469, -3.888, 0.715, -3.848, 0.9619, -3.991, 1.068, -4.099, 0.8535, -2.712, 2.842, -3.056, 2.385, -2.856, 2.536, -2.624, 2.743, -2.346, 2.991, -3.422, -1.436, -3.371, -1.416, -3.371, -1.183, -3.422, -1.203, -3.805, 0.4273, -3.768, 0.8125, -3.848, 0.9619, -3.888, 0.715, -2.976, 2.729, -3.213, 2.365, -3.056, 2.385, -2.712, 2.842, -0.8938, -0.0421, -0.9078, -0.09626, -0.5547, -0.08277, -0.5408, -0.02861, -3.684, 0.05024, -3.779, 0.4956, -3.768, 0.8125, -3.805, 0.4273, -3.222, 2.867, -3.388, 2.401, -3.213, 2.365, -2.976, 2.729, -3.422, -1.653, -3.371, -1.633, -3.371, -1.416, -3.422, -1.436, 0.8611, -0.08244, 0.8611, 3.373, 0.6845, 3.372, 0.6845, -0.08288, -0.1368, 4.683, -0.1368, 8.138, -0.4395, 8.138, -0.4395, 4.683, 1.017, -0.08281, 1.017, 3.372, 0.8611, 3.373, 0.8611, -0.08244, 0.01032, 4.683, 0.01032, 8.138, -0.1368, 8.138, -0.1368, 4.683, 1.212, -0.08514, 1.212, 3.37, 1.017, 3.372, 1.017, -0.08281, -7.412, 4.85, -7.412, 8.299, -7.564, 8.305, -7.564, 4.855, 1.398, -0.08358, 1.398, 3.372, 1.212, 3.37, 1.212, -0.08514, -7.061, 4.848, -7.061, 8.297, -7.412, 8.299, -7.412, 4.85, 1.561, -0.0815, 1.561, 3.374, 1.398, 3.372, 1.398, -0.08358, 5.035, -0.09634, 5.035, 3.359, 4.826, 3.359, 4.826, -0.09632, -6.315, 4.848, -6.322, 1.395, -6.039, 1.395, -6.032, 4.848, 5.247, -0.09634, 5.247, 3.359, 5.035, 3.359, 5.035, -0.09634, -7.393, 4.842, -7.4, 1.389, -7.161, 1.388, -7.201, 4.837, -6.475, 4.846, -6.482, 1.393, -6.322, 1.395, -6.315, 4.848, 7.952, 4.61, 7.952, 8.066, 7.645, 8.068, 7.645, 4.613, -7.564, 4.848, -7.552, 1.396, -7.4, 1.389, -7.393, 4.842, -6.615, 4.842, -6.622, 1.39, -6.482, 1.393, -6.475, 4.846, 3.385, 8.107, 3.385, 4.651, 3.519, 4.651, 3.519, 8.107, -0.741, 4.683, -0.741, 8.132, -0.9688, 8.134, -0.9815, 4.686, -6.78, 4.843, -6.787, 1.39, -6.622, 1.39, -6.615, 4.842, 3.226, 8.107, 3.226, 4.651, 3.385, 4.651, 3.385, 8.107, -0.5889, 4.685, -0.5889, 8.134, -0.741, 8.132, -0.741, 4.683, -6.947, 4.842, -6.954, 1.39, -6.787, 1.39, -6.78, 4.843, 2.933, 8.107, 2.933, 4.651, 3.226, 4.651, 3.226, 8.107, -0.4395, 4.691, -0.4395, 8.141, -0.5889, 8.134, -0.5889, 4.685, -7.201, 4.837, -7.161, 1.388, -6.954, 1.39, -6.947, 4.842, 0.1935, -0.08381, 0.1935, 3.371, 0.02753, 3.373, 0.02753, -0.0818, 0.01057, -0.09626, 0.01057, 3.356, -0.259, 3.365, -0.259, -0.08716, 0.3822, -0.0853, 0.3822, 3.37, 0.1935, 3.371, 0.1935, -0.08381, 5.039, 3.363, 5.039, 6.812, 4.826, 6.813, 4.826, 3.363, 0.6845, -0.08288, 0.6845, 3.372, 0.3822, 3.37, 0.3822, -0.0853, 5.244, 3.359, 5.244, 6.808, 5.039, 6.812, 5.039, 3.363, -2.843, 3.199, -2.987, 3.704, -3.117, 3.705, -3.025, 3.084, -4.517, 4.474, -3.859, 4.397, -3.778, 4.469, -4.171, 4.544, -2.686, 3.348, -2.948, 3.836, -2.987, 3.704, -2.843, 3.199, -4.567, 4.259, -4.01, 4.333, -3.859, 4.397, -4.517, 4.474, -2.705, 3.641, -2.907, 3.934, -2.948, 3.836, -2.686, 3.348, -4.577, 4.039, -3.889, 4.18, -4.01, 4.333, -4.567, 4.259, -2.627, 4.777, -2.858, 4.64, -2.864, 4.453, -2.594, 4.531, -2.665, 3.813, -2.873, 4.028, -2.907, 3.934, -2.705, 3.641, -4.263, 3.873, -3.833, 4.071, -3.889, 4.18, -4.577, 4.039, -2.781, 4.919, -2.99, 4.628, -2.858, 4.64, -2.627, 4.777, -2.594, 3.967, -2.842, 4.127, -2.873, 4.028, -2.665, 3.813, -4.155, 3.728, -3.788, 3.976, -3.833, 4.071, -4.263, 3.873, -3.004, 4.855, -3.085, 4.654, -2.99, 4.628, -2.781, 4.919, -2.621, 4.137, -2.845, 4.227, -2.842, 4.127, -2.594, 3.967, -4.119, 3.561, -3.747, 3.886, -3.788, 3.976, -4.155, 3.728, -3.159, 4.883, -3.176, 4.685, -3.085, 4.654, -3.004, 4.855, -2.613, 4.313, -2.853, 4.332, -2.845, 4.227, -2.621, 4.137, -4.218, 3.261, -3.71, 3.793, -3.747, 3.886, -4.119, 3.561, -3.318, 4.969, -3.271, 4.722, -3.176, 4.685, -3.159, 4.883, -2.594, 4.531, -2.864, 4.453, -2.853, 4.332, -2.613, 4.313, -4.046, 3.13, -3.701, 3.663, -3.71, 3.793, -4.218, 3.261, -3.553, 5.226, -3.38, 4.77, -3.271, 4.722, -3.318, 4.969, -3.853, 3.037, -3.529, 3.682, -3.701, 3.663, -4.046, 3.13, -3.763, 5.192, -3.533, 4.887, -3.38, 4.77, -3.553, 5.226, -3.558, 3.216, -3.414, 3.681, -3.529, 3.682, -3.853, 3.037, -3.963, 5.117, -3.583, 4.716, -3.533, 4.887, -3.763, 5.192, -3.383, 3.253, -3.313, 3.684, -3.414, 3.681, -3.558, 3.216, -3.949, 4.801, -3.646, 4.622, -3.583, 4.716, -3.963, 5.117, -3.226, 3.235, -3.217, 3.692, -3.313, 3.684, -3.383, 3.253, -4.028, 4.651, -3.71, 4.543, -3.646, 4.622, -3.949, 4.801, -3.025, 3.084, -3.117, 3.705, -3.217, 3.692, -3.226, 3.235, -4.171, 4.544, -3.778, 4.469, -3.71, 4.543, -4.028, 4.651, -4.058, -0.1996, -4.058, -3.31, -3.971, -3.308, -3.971, -0.1977, -1.227, 7.796, -1.227, 4.683, -1.124, 4.683, -1.124, 7.796, 2.417, 4.651, 2.417, 7.759, 2.285, 7.759, 2.285, 4.651, -4.15, -0.2014, -4.15, -3.312, -4.058, -3.31, -4.058, -0.1996, -1.316, 7.796, -1.316, 4.683, -1.227, 4.683, -1.227, 7.796, 2.509, 4.653, 2.509, 7.761, 2.417, 7.759, 2.417, 4.651, -4.245, -0.2017, -4.245, -3.312, -4.15, -3.312, -4.15, -0.2014, -1.401, 7.796, -1.401, 4.683, -1.316, 4.683, -1.316, 7.796, 2.597, 4.656, 2.597, 7.764, 2.509, 7.761, 2.509, 4.653, -4.347, -0.2018, -4.347, -3.313, -4.245, -3.312, -4.245, -0.2017, -1.489, 7.796, -1.489, 4.683, -1.401, 4.683, -1.401, 7.796, 2.688, 4.659, 2.688, 7.766, 2.597, 7.764, 2.597, 4.656, -4.464, -0.2019, -4.464, -3.313, -4.347, -3.313, -4.347, -0.2018, -1.614, 7.796, -1.614, 4.683, -1.489, 4.683, -1.489, 7.796, 2.792, 4.662, 2.792, 7.77, 2.688, 7.766, 2.688, 4.659, -5.19, 4.358, -5.19, 7.471, -5.363, 7.471, -5.363, 4.358, 2.933, 4.67, 2.933, 7.778, 2.792, 7.77, 2.792, 4.662, -5.076, 4.358, -5.076, 7.471, -5.19, 7.471, -5.19, 4.358, -3.593, -3.314, -3.593, -0.2001, -3.759, -0.2001, -3.759, -3.314, -4.975, 4.358, -4.975, 7.471, -5.076, 7.471, -5.076, 4.358, -3.5, -3.314, -3.5, -0.2002, -3.593, -0.2001, -3.593, -3.314, -4.878, 4.358, -4.878, 7.471, -4.975, 7.471, -4.975, 4.358, -3.422, -3.314, -3.422, -0.2002, -3.5, -0.2002, -3.5, -3.314, -4.778, 4.358, -4.778, 7.471, -4.878, 7.471, -4.878, 4.358, -3.341, 5.233, -3.341, 8.34, -3.416, 8.344, -3.416, 5.237, -4.648, 4.358, -4.648, 7.471, -4.778, 7.471, -4.778, 4.358, -3.254, 5.229, -3.254, 8.337, -3.341, 8.34, -3.341, 5.233, -3.882, -0.1955, -3.882, -3.306, -3.759, -3.304, -3.759, -0.1933, -3.098, 5.226, -3.098, 8.334, -3.254, 8.337, -3.254, 5.229, -3.971, -0.1977, -3.971, -3.308, -3.882, -3.306, -3.882, -0.1955, -1.124, 7.796, -1.124, 4.683, -0.9815, 4.683, -0.9815, 7.796, -4.642, -0.2029, -4.642, -3.314, -4.464, -3.313, -4.464, -0.2019, -3.42, 5.866, -3.474, 5.855, -3.47, 5.76, -3.416, 5.76, 1.72, 1.389, 1.675, 1.39, 1.676, 1.284, 1.721, 1.283, -4.294, 5.356, -4.254, 5.399, -4.285, 5.483, -4.328, 5.45, -3.826, 6.27, -3.837, 6.215, -3.753, 6.18, -3.732, 6.23, -3.427, 5.987, -3.48, 5.963, -3.474, 5.855, -3.42, 5.866, -4.288, 5.226, -4.249, 5.283, -4.254, 5.399, -4.294, 5.356, -3.933, 6.322, -3.932, 6.262, -3.837, 6.215, -3.826, 6.27, -4.116, 5.239, -4.096, 5.294, -4.249, 5.283, -4.288, 5.226, -4.082, 6.443, -4.065, 6.37, -3.932, 6.262, -3.933, 6.322, -4.002, 5.234, -3.993, 5.29, -4.096, 5.294, -4.116, 5.239, -4.138, 6.274, -4.115, 6.219, -4.065, 6.37, -4.082, 6.443, -3.901, 5.234, -3.903, 5.29, -3.993, 5.29, -4.002, 5.234, -4.204, 6.183, -4.174, 6.137, -4.115, 6.219, -4.138, 6.274, -3.804, 5.238, -3.817, 5.294, -3.903, 5.29, -3.901, 5.234, -4.27, 6.106, -4.233, 6.069, -4.174, 6.137, -4.204, 6.183, -3.704, 5.248, -3.727, 5.303, -3.817, 5.294, -3.804, 5.238, -4.341, 6.034, -4.296, 6.005, -4.233, 6.069, -4.27, 6.106, -3.574, 5.242, -3.611, 5.298, -3.727, 5.303, -3.704, 5.248, -4.424, 5.964, -4.37, 5.943, -4.296, 6.005, -4.341, 6.034, -3.531, 5.374, -3.573, 5.415, -3.611, 5.298, -3.574, 5.242, -4.577, 5.906, -4.507, 5.891, -4.37, 5.943, -4.424, 5.964, -3.487, 5.469, -3.534, 5.501, -3.573, 5.415, -3.531, 5.374, -4.46, 5.749, -4.403, 5.75, -4.507, 5.891, -4.577, 5.906, -3.416, 6.174, -3.47, 6.13, -3.48, 5.963, -3.427, 5.987, -3.45, 5.562, -3.5, 5.584, -3.534, 5.501, -3.487, 5.469, -4.408, 5.638, -4.356, 5.651, -4.403, 5.75, -4.46, 5.749, -3.548, 6.166, -3.588, 6.123, -3.47, 6.13, -3.416, 6.174, -3.416, 5.661, -3.47, 5.671, -3.5, 5.584, -3.45, 5.562, -4.366, 5.541, -4.319, 5.565, -4.356, 5.651, -4.408, 5.638, -3.642, 6.195, -3.672, 6.149, -3.588, 6.123, -3.548, 6.166, -3.416, 5.76, -3.47, 5.76, -3.47, 5.671, -3.416, 5.661, -4.328, 5.45, -4.285, 5.483, -4.319, 5.565, -4.366, 5.541, -3.732, 6.23, -3.753, 6.18, -3.672, 6.149, -3.642, 6.195, -5.376, 6.933, -5.494, 6.927, -5.578, 6.953, -5.659, 6.983, -5.743, 7.019, -5.838, 7.065, -5.971, 7.174, -6.021, 7.023, -6.08, 6.941, -6.139, 6.872, -6.202, 6.809, -6.276, 6.746, -6.413, 6.694, -6.309, 6.554, -6.262, 6.455, -6.225, 6.369, -6.191, 6.287, -6.16, 6.203, -6.156, 6.087, -6.002, 6.098, -5.899, 6.094, -5.809, 6.094, -5.723, 6.098, -5.633, 6.107, -5.517, 6.101, -5.479, 6.219, -5.44, 6.304, -5.406, 6.387, -5.376, 6.475, -5.376, 6.564, -5.38, 6.658, -5.387, 6.767, -3.316, -0.3076, -3.271, -0.3089, -3.27, -0.162, -3.315, -0.1607, 1.72, 1.483, 1.675, 1.483, 1.675, 1.39, 1.72, 1.389, -3.315, -0.385, -3.27, -0.3864, -3.271, -0.3089, -3.316, -0.3076, 1.72, 1.573, 1.675, 1.573, 1.675, 1.483, 1.72, 1.483, -3.315, -0.4493, -3.27, -0.4506, -3.27, -0.3864, -3.315, -0.385, 1.721, 1.666, 1.676, 1.666, 1.675, 1.573, 1.72, 1.573, -3.316, -0.3847, -3.361, -0.3843, -3.361, -0.4502, -3.316, -0.4506, 1.72, 1.787, 1.675, 1.787, 1.676, 1.666, 1.721, 1.666, -3.317, -0.3071, -3.362, -0.3066, -3.361, -0.3843, -3.316, -0.3847, -4.642, 0.5275, -4.597, 0.5275, -4.597, 0.6473, -4.642, 0.6473, -3.316, -0.1645, -3.361, -0.1641, -3.362, -0.3066, -3.317, -0.3071, -4.642, 0.4391, -4.597, 0.4391, -4.597, 0.5275, -4.642, 0.5275, 1.678, 0.9616, 1.723, 0.9623, 1.725, 1.11, 1.68, 1.109, -4.642, -0.1933, -4.597, -0.1933, -4.597, -0.02602, -4.642, -0.02602, -4.642, 0.3538, -4.597, 0.3538, -4.597, 0.4391, -4.642, 0.4391, 1.678, 0.8594, 1.723, 0.8601, 1.723, 0.9623, 1.678, 0.9616, 1.766, 1.246, 1.721, 1.246, 1.722, 1.123, 1.767, 1.123, -4.642, 0.264, -4.597, 0.264, -4.597, 0.3538, -4.642, 0.3538, 1.678, 0.7706, 1.723, 0.7713, 1.723, 0.8601, 1.678, 0.8594, 1.766, 1.334, 1.721, 1.333, 1.721, 1.246, 1.766, 1.246, -4.642, 0.1751, -4.597, 0.1751, -4.597, 0.264, -4.642, 0.264, 1.678, 0.6868, 1.723, 0.6875, 1.723, 0.7713, 1.678, 0.7706, 1.766, 1.417, 1.721, 1.417, 1.721, 1.333, 1.766, 1.334, -4.642, 0.08153, -4.597, 0.08153, -4.597, 0.1751, -4.642, 0.1751, 1.678, 0.6008, 1.723, 0.6015, 1.723, 0.6875, 1.678, 0.6868, 1.766, 1.504, 1.721, 1.504, 1.721, 1.417, 1.766, 1.417, -4.642, -0.02602, -4.597, -0.02602, -4.597, 0.08153, -4.642, 0.08153, 1.68, 0.4844, 1.725, 0.4851, 1.723, 0.6015, 1.678, 0.6008, 1.766, 1.602, 1.721, 1.602, 1.721, 1.504, 1.766, 1.504, 1.721, 1.283, 1.676, 1.284, 1.675, 1.123, 1.72, 1.123, 1.767, 1.74, 1.722, 1.74, 1.721, 1.602, 1.766, 1.602, -6.224, -7.654, -6.182, -7.611, -6.543, -7.41, -6.599, -7.446, -5.394, -3.314, -5.381, -3.426, -4.978, -3.499, -4.971, -3.357, -6.599, -7.446, -6.543, -7.41, -6.861, -7.14, -6.928, -7.165, -4.971, -3.357, -4.978, -3.499, -4.752, -4.15, -4.739, -4.071, -6.928, -7.165, -6.861, -7.14, -7.094, -6.791, -7.198, -6.823, -4.739, -4.071, -4.752, -4.15, -4.235, -3.819, -4.188, -3.694, -7.198, -6.823, -7.094, -6.791, -6.787, -6.266, -6.85, -6.266, -4.188, -3.694, -4.235, -3.819, -3.902, -4.063, -3.86, -3.974, -6.85, -6.266, -6.787, -6.266, -7.401, -6.019, -7.522, -6.01, -3.86, -3.974, -3.902, -4.063, -3.642, -4.392, -3.59, -4.316, -7.522, -6.01, -7.401, -6.019, -7.473, -5.601, -7.564, -5.57, -3.59, -4.316, -3.642, -4.392, -3.448, -4.769, -3.389, -4.706, -7.564, -5.57, -7.473, -5.601, -7.433, -5.177, -7.522, -5.13, -3.389, -4.706, -3.448, -4.769, -3.359, -5.182, -3.266, -5.13, -7.522, -5.13, -7.433, -5.177, -7.314, -4.769, -7.398, -4.707, -3.86, -7.165, -3.902, -7.139, -4.235, -7.382, -4.188, -7.446, -3.266, -5.13, -3.359, -5.182, -3.79, -5.646, -3.742, -5.623, -7.398, -4.707, -7.314, -4.769, -7.094, -4.41, -7.198, -4.316, -4.188, -7.446, -4.235, -7.382, -4.752, -7.143, -4.739, -7.175, -3.742, -5.623, -3.79, -5.646, -3.359, -6.018, -3.266, -6.01, -7.198, -4.316, -7.094, -4.41, -6.449, -4.501, -6.5, -4.435, -4.739, -7.175, -4.752, -7.143, -4.978, -7.702, -4.971, -7.783, -3.266, -6.01, -3.359, -6.018, -3.448, -6.434, -3.389, -6.433, -6.5, -4.435, -6.449, -4.501, -6.525, -3.819, -6.599, -3.694, -4.971, -7.783, -4.978, -7.702, -5.348, -7.266, -5.357, -7.303, -3.389, -6.433, -3.448, -6.434, -3.642, -6.81, -3.59, -6.823, -6.599, -3.694, -6.525, -3.819, -6.182, -3.591, -6.224, -3.485, -5.357, -7.303, -5.348, -7.266, -5.782, -7.702, -5.817, -7.783, -3.59, -6.823, -3.642, -6.81, -3.902, -7.139, -3.86, -7.165, -6.224, -3.485, -6.182, -3.591, -5.789, -3.467, -5.817, -3.357, -5.817, -7.783, -5.782, -7.702, -6.182, -7.611, -6.224, -7.654, -5.817, -3.357, -5.789, -3.467, -5.381, -3.426, -5.394, -3.314, -5.748, -3.542, -5.562, -4.279, -5.268, -4.249, -5.353, -3.501, -5.741, -7.636, -5.509, -7.097, -5.844, -7.259, -6.127, -7.548, -6.127, -3.661, -5.844, -4.368, -5.562, -4.279, -5.748, -3.542, -3.671, -6.773, -4.017, -6.682, -4.204, -6.919, -3.923, -7.092, -5.321, -7.214, -5.258, -6.968, -5.509, -7.097, -5.741, -7.636, -6.459, -3.881, -5.965, -4.714, -5.844, -4.368, -6.127, -3.661, -3.484, -6.409, -3.878, -6.412, -4.017, -6.682, -3.671, -6.773, -4.963, -7.636, -5.015, -7.097, -5.258, -6.968, -5.321, -7.214, -6.386, -4.541, -6.05, -4.98, -5.965, -4.714, -6.459, -3.881, -3.398, -6.008, -4.021, -6.064, -3.878, -6.412, -3.484, -6.409, -4.745, -7.095, -4.829, -6.88, -5.015, -7.097, -4.963, -7.636, -7.009, -4.453, -6.314, -5.077, -6.05, -4.98, -6.386, -4.541, -3.815, -5.648, -4.138, -5.804, -4.021, -6.064, -3.398, -6.008, -4.245, -7.326, -4.559, -6.901, -4.829, -6.88, -4.745, -7.095, -7.222, -4.8, -6.658, -5.214, -6.314, -5.077, -7.009, -4.453, -3.398, -5.199, -4.021, -5.551, -4.138, -5.804, -3.815, -5.648, -3.923, -7.092, -4.204, -6.919, -4.559, -6.901, -4.245, -7.326, -7.337, -5.194, -6.744, -5.508, -6.658, -5.214, -7.222, -4.8, -3.484, -4.799, -3.878, -5.214, -4.021, -5.551, -3.398, -5.199, -7.376, -5.604, -6.773, -5.813, -6.744, -5.508, -7.337, -5.194, -3.671, -4.436, -4.017, -4.944, -3.878, -5.214, -3.484, -4.799, -7.306, -6.008, -6.502, -6.064, -6.773, -5.813, -7.376, -5.604, -3.923, -4.117, -4.204, -4.707, -4.017, -4.944, -3.671, -4.436, -6.712, -6.248, -6.293, -6.249, -6.502, -6.064, -7.306, -6.008, -4.245, -3.881, -4.559, -4.714, -4.204, -4.707, -3.923, -4.117, -7.009, -6.755, -6.314, -6.538, -6.293, -6.249, -6.712, -6.248, -4.745, -4.201, -4.829, -4.727, -4.559, -4.714, -4.245, -3.881, -6.783, -7.092, -6.332, -6.919, -6.314, -6.538, -7.009, -6.755, -4.963, -3.572, -5.015, -4.517, -4.829, -4.727, -4.745, -4.201, -6.477, -7.353, -6.104, -7.114, -6.332, -6.919, -6.783, -7.092, -5.353, -3.501, -5.268, -4.249, -5.015, -4.517, -4.963, -3.572, -6.127, -7.548, -5.844, -7.259, -6.104, -7.114, -6.477, -7.353, -5.782, -7.702, -5.741, -7.636, -6.127, -7.548, -6.182, -7.611, -6.861, -7.14, -6.783, -7.092, -7.009, -6.755, -7.094, -6.791, -5.863, -3.251, -5.878, -3.313, -5.62, -3.311, -5.596, -3.248, -5.789, -3.467, -5.748, -3.542, -5.353, -3.501, -5.381, -3.426, -3.422, -0.8459, -3.363, -0.8616, -3.363, -0.2552, -3.422, -0.2187, -5.596, -3.248, -5.62, -3.311, -5.394, -3.308, -5.363, -3.245, -7.094, -6.791, -7.009, -6.755, -6.712, -6.248, -6.787, -6.266, 6.806, -7.717, 6.868, -7.782, 7.238, -7.782, 7.189, -7.717, -1.059, 4.608, -1.099, 4.669, -1.366, 4.675, -1.345, 4.612, -4.235, -3.819, -4.245, -3.881, -3.923, -4.117, -3.902, -4.063, 7.189, -7.717, 7.238, -7.782, 7.517, -7.783, 7.478, -7.718, -1.345, 4.612, -1.366, 4.675, -1.602, 4.683, -1.614, 4.617, -4.642, 0.7263, -4.581, 0.6473, -4.581, 1.167, -4.642, 1.264, 8.534, -3.139, 8.564, -3.075, 8.359, -3.079, 8.322, -3.143, 2.763, -0.02843, 2.795, -0.09291, 3.158, -0.09301, 3.14, -0.02852, -0.259, 4.612, -0.2928, 4.678, -0.5502, 4.683, -0.5251, 4.617, -3.327, -3.314, -3.266, -3.272, -3.267, -2.879, -3.329, -2.907, 3.14, -0.02852, 3.158, -0.09301, 3.434, -0.09363, 3.425, -0.02916, -7.401, -6.019, -7.306, -6.008, -7.376, -5.604, -7.473, -5.601, -0.5251, 4.617, -0.5502, 4.683, -0.7859, 4.677, -0.8269, 4.604, 8.138, 4.53, 8.15, 4.594, 7.941, 4.601, 7.922, 4.537, -3.329, -2.907, -3.267, -2.879, -3.267, -2.469, -3.329, -2.483, -0.8269, 4.604, -0.7859, 4.677, -1.099, 4.669, -1.059, 4.608, 7.922, 4.537, 7.941, 4.601, 7.673, 4.61, 7.645, 4.547, -7.473, -5.601, -7.376, -5.604, -7.337, -5.194, -7.433, -5.177, 8.117, -3.157, 8.122, -3.091, 7.827, -3.091, 7.813, -3.156, -3.329, -2.483, -3.267, -2.469, -3.266, -2.064, -3.327, -2.065, 7.813, -3.156, 7.827, -3.091, 7.542, -3.086, 7.517, -3.152, -7.433, -5.177, -7.337, -5.194, -7.222, -4.8, -7.314, -4.769, 0.652, 8.008, 0.6307, 8.072, 0.2897, 8.072, 0.2993, 8.008, -3.422, -2.655, -3.361, -2.648, -3.361, -2.258, -3.422, -2.252, 0.2993, 8.008, 0.2897, 8.072, 0.02753, 8.072, 0.02813, 8.008, -7.061, 5.112, -6.144, 5.112, -6.144, 5.376, -7.061, 5.376, -2.624, 2.743, -2.856, 2.536, -2.673, 2.422, -2.586, 2.422, -2.256, 2.045, -2.532, 1.982, -2.491, 1.811, -2.141, 1.914, -2.586, 2.422, -2.673, 2.422, -2.515, 2.274, -2.415, 2.226, -2.141, 1.914, -2.491, 1.811, -2.419, 1.657, -1.91, 1.813, -1.91, 1.813, -2.419, 1.657, -2.444, 1.487, -1.873, 1.469, -2.415, 2.226, -2.515, 2.274, -2.532, 1.982, -2.256, 2.045, -6.689, 4.859, -6.323, 4.848, -6.144, 5.112, -7.061, 5.112, -7.061, 5.798, -6.144, 5.798, -6.249, 6.035, -6.65, 6.035, -7.061, 5.621, -6.144, 5.621, -6.144, 5.798, -7.061, 5.798, -7.061, 5.376, -6.144, 5.376, -6.144, 5.621, -7.061, 5.621, 1.622, 1.546, 1.673, 1.506, 1.675, 1.701, 1.624, 1.74, -1.515, -0.03243, -1.529, -0.08659, -1.29, -0.09031, -1.276, -0.03615, -3.422, -1.203, -3.371, -1.183, -3.371, -0.8616, -3.422, -0.8817, -1.276, -0.03615, -1.29, -0.09031, -1.068, -0.09376, -1.054, -0.03961, 3.103, 4.59, 3.065, 4.643, 2.717, 4.651, 2.756, 4.598, 2.756, 4.598, 2.717, 4.651, 2.285, 4.646, 2.323, 4.593, -3.422, -1.809, -3.371, -1.789, -3.371, -1.633, -3.422, -1.653])
me_circle.materials.append(mat_comtowerwindows)
me_circle.materials.append(mat_comtowerconcrete)
me_circle.use_remesh_preserve_volume = False
me_circle.use_remesh_preserve_attributes = False
me_circle.use_mirror_vertex_groups = False
me_circle.update()

# ---- objects
ob_sun_002 = bpy.data.objects.new('Sun.002', light_sun_002)
ob_sun_001 = bpy.data.objects.new('Sun.001', light_sun_001)
ob_sun = bpy.data.objects.new('Sun', light_sun)
ob_circle_005 = bpy.data.objects.new('Circle.005', me_circle_006)
ob_circle_004 = bpy.data.objects.new('Circle.004', me_circle_005)
ob_circle_003 = bpy.data.objects.new('Circle.003', me_circle_004)
ob_circle_002 = bpy.data.objects.new('Circle.002', me_circle_003)
ob_circle_001 = bpy.data.objects.new('Circle.001', me_circle_002)
ob_circle = bpy.data.objects.new('Circle', me_circle)
ob_camera = bpy.data.objects.new('Camera', cam_camera)

# ---- transforms, parenting, visibility, modifiers, constraints
ob_sun_002.location = (-3.445, 0.0, 0.0)
ob_sun_002.rotation_euler = (0.0, -0.7005, 0.0)
ob_sun_002.lineart.crease_threshold = 0.0
ob_sun_001.location = (2.442, 0.0, 0.0)
ob_sun_001.rotation_euler = (0.0, 0.8239, 0.0)
ob_sun_001.lineart.crease_threshold = 0.0
ob_sun.location = (0.0, 0.0, 0.0)
ob_sun.lineart.crease_threshold = 0.0
ob_circle_005.location = (-0.3137, -0.3901, 6.965)
ob_circle_005.rotation_euler = (0.0, -0.0, -0.827)
ob_circle_005.scale = (0.004731, 0.004731, 0.004731)
ob_circle_005.lineart.crease_threshold = 0.0
ob_circle_004.location = (0.2219, -0.3802, 6.994)
ob_circle_004.scale = (0.004731, 0.004731, 0.004731)
ob_circle_004.lineart.crease_threshold = 0.0
ob_circle_003.location = (0.4302, 0.1242, 6.994)
ob_circle_003.scale = (0.004731, 0.004731, 0.004731)
ob_circle_003.lineart.crease_threshold = 0.0
ob_circle_002.location = (-0.004062, 0.068, 8.357)
ob_circle_002.scale = (0.02304, 0.02304, 0.02304)
ob_circle_002.lineart.crease_threshold = 0.0
ob_circle_001.location = (0.0, 0.0, 8.352)
ob_circle_001.scale = (0.02304, 0.02304, 0.02304)
ob_circle_001.lineart.crease_threshold = 0.0
ob_circle.location = (0.0, 0.0, 0.0)
ob_circle.lineart.crease_threshold = 0.0
ob_camera.location = (7.481, -6.508, 5.344)
ob_camera.rotation_euler = (1.109, 0.0, 0.8149)
ob_camera.lock_rotations_4d = False
ob_camera.empty_display_type = 'ARROWS'
ob_camera.color = (0.0, 0.0, 0.0, 0.0)
ob_camera.display_type = 'WIRE'
ob_camera.lineart.crease_threshold = 0.0

# ---- collection membership
col_collection_1.objects.link(ob_sun_002)
col_collection_1.objects.link(ob_sun_001)
col_collection_1.objects.link(ob_sun)
col_collection_1.objects.link(ob_circle_005)
col_collection_1.objects.link(ob_circle_004)
col_collection_1.objects.link(ob_circle_003)
col_collection_1.objects.link(ob_circle_002)
col_collection_1.objects.link(ob_circle_001)
col_collection_1.objects.link(ob_circle)
col_collection_1.objects.link(ob_camera)

# ---- scene / render settings (as saved in the file)
scene.camera = ob_camera
scene.frame_start = 1; scene.frame_end = 250; scene.frame_set(1)
scene.render.engine = 'BLENDER_EEVEE_NEXT'
scene.render.resolution_percentage = 50
scene.render.dither_intensity = 0.0
scene.cycles.use_denoising = False
scene.cycles.samples = 128
scene.cycles.sampling_pattern = 'TABULATED_SOBOL'
scene.cycles.light_sampling_threshold = 0.0
scene.cycles.use_adaptive_sampling = False
scene.cycles.use_light_tree = False
scene.cycles.blur_glossy = 0.0
scene.cycles.sample_clamp_indirect = 0.0
scene.view_settings.view_transform = 'Standard'
bpy.context.view_layer.update()
